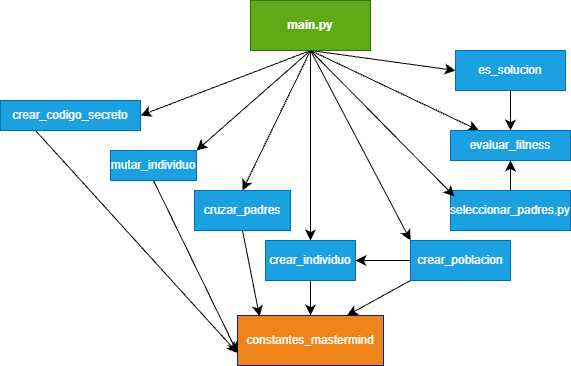

The diagram above was exported from draw.io. Its source (the exported page's mxGraphModel, read from the mxfile embedded in the PNG):
<mxGraphModel dx="1426" dy="811" grid="0" gridSize="10" guides="1" tooltips="1" connect="1" arrows="0" fold="1" page="1" pageScale="1" pageWidth="827" pageHeight="1169" background="light-dark(#FFFFFF,#F4F4F4)" math="0" shadow="0">
  <root>
    <mxCell id="0" />
    <mxCell id="1" parent="0" />
    <mxCell id="RYdwP3b5lRsPnTAlWBXI-1" edge="1" parent="1" source="RYdwP3b5lRsPnTAlWBXI-8" style="rounded=0;orthogonalLoop=1;jettySize=auto;html=1;exitX=0.5;exitY=1;exitDx=0;exitDy=0;entryX=0.5;entryY=0;entryDx=0;entryDy=0;fontSize=12;startSize=8;endSize=8;" target="RYdwP3b5lRsPnTAlWBXI-19">
      <mxGeometry relative="1" as="geometry" />
    </mxCell>
    <mxCell id="RYdwP3b5lRsPnTAlWBXI-2" edge="1" parent="1" source="RYdwP3b5lRsPnTAlWBXI-8" style="edgeStyle=none;curved=1;rounded=0;orthogonalLoop=1;jettySize=auto;html=1;exitX=0.5;exitY=1;exitDx=0;exitDy=0;entryX=0.5;entryY=0;entryDx=0;entryDy=0;fontSize=12;startSize=8;endSize=8;" target="RYdwP3b5lRsPnTAlWBXI-10">
      <mxGeometry relative="1" as="geometry" />
    </mxCell>
    <mxCell id="RYdwP3b5lRsPnTAlWBXI-3" edge="1" parent="1" source="RYdwP3b5lRsPnTAlWBXI-8" style="edgeStyle=none;curved=1;rounded=0;orthogonalLoop=1;jettySize=auto;html=1;exitX=0.5;exitY=1;exitDx=0;exitDy=0;entryX=1;entryY=0;entryDx=0;entryDy=0;fontSize=12;startSize=8;endSize=8;" target="RYdwP3b5lRsPnTAlWBXI-12">
      <mxGeometry relative="1" as="geometry" />
    </mxCell>
    <mxCell id="RYdwP3b5lRsPnTAlWBXI-4" edge="1" parent="1" source="RYdwP3b5lRsPnTAlWBXI-8" style="edgeStyle=none;curved=1;rounded=0;orthogonalLoop=1;jettySize=auto;html=1;exitX=0.5;exitY=1;exitDx=0;exitDy=0;fontSize=12;startSize=8;endSize=8;" target="RYdwP3b5lRsPnTAlWBXI-22">
      <mxGeometry relative="1" as="geometry" />
    </mxCell>
    <mxCell id="RYdwP3b5lRsPnTAlWBXI-5" edge="1" parent="1" source="RYdwP3b5lRsPnTAlWBXI-8" style="rounded=0;orthogonalLoop=1;jettySize=auto;html=1;exitX=0.5;exitY=1;exitDx=0;exitDy=0;entryX=0;entryY=0;entryDx=0;entryDy=0;fontSize=12;startSize=8;endSize=8;" target="RYdwP3b5lRsPnTAlWBXI-17">
      <mxGeometry relative="1" as="geometry" />
    </mxCell>
    <mxCell id="RYdwP3b5lRsPnTAlWBXI-6" edge="1" parent="1" source="RYdwP3b5lRsPnTAlWBXI-8" style="edgeStyle=none;curved=1;rounded=0;orthogonalLoop=1;jettySize=auto;html=1;exitX=0.5;exitY=1;exitDx=0;exitDy=0;entryX=0;entryY=0.5;entryDx=0;entryDy=0;fontSize=12;startSize=8;endSize=8;" target="RYdwP3b5lRsPnTAlWBXI-25">
      <mxGeometry relative="1" as="geometry" />
    </mxCell>
    <mxCell id="RYdwP3b5lRsPnTAlWBXI-7" edge="1" parent="1" source="RYdwP3b5lRsPnTAlWBXI-8" style="edgeStyle=none;curved=1;rounded=0;orthogonalLoop=1;jettySize=auto;html=1;exitX=0.5;exitY=1;exitDx=0;exitDy=0;entryX=1;entryY=0.5;entryDx=0;entryDy=0;fontSize=12;startSize=8;endSize=8;" target="RYdwP3b5lRsPnTAlWBXI-21">
      <mxGeometry relative="1" as="geometry" />
    </mxCell>
    <mxCell id="RYdwP3b5lRsPnTAlWBXI-8" parent="1" style="rounded=0;whiteSpace=wrap;html=1;fillColor=#60a917;fontColor=#ffffff;strokeColor=#2D7600;" value="&lt;b&gt;main.py&lt;/b&gt;" vertex="1">
      <mxGeometry height="50" width="120" x="350" y="660" as="geometry" />
    </mxCell>
    <mxCell id="RYdwP3b5lRsPnTAlWBXI-9" parent="1" style="rounded=0;whiteSpace=wrap;html=1;fillColor=light-dark(#EF8419,#EB840F);fontColor=#ffffff;strokeColor=#001DBC;" value="constantes_mastermind" vertex="1">
      <mxGeometry height="50" width="146" x="337" y="975" as="geometry" />
    </mxCell>
    <mxCell id="RYdwP3b5lRsPnTAlWBXI-10" parent="1" style="rounded=0;whiteSpace=wrap;html=1;fillColor=#1ba1e2;fontColor=#ffffff;strokeColor=#006EAF;" value="cruzar_padres" vertex="1">
      <mxGeometry height="40" width="96" x="294" y="850" as="geometry" />
    </mxCell>
    <mxCell id="RYdwP3b5lRsPnTAlWBXI-11" edge="1" parent="1" source="RYdwP3b5lRsPnTAlWBXI-12" style="edgeStyle=none;curved=1;rounded=0;orthogonalLoop=1;jettySize=auto;html=1;exitX=0.5;exitY=1;exitDx=0;exitDy=0;entryX=0;entryY=0.75;entryDx=0;entryDy=0;fontSize=12;startSize=8;endSize=8;" target="RYdwP3b5lRsPnTAlWBXI-9">
      <mxGeometry relative="1" as="geometry" />
    </mxCell>
    <mxCell id="RYdwP3b5lRsPnTAlWBXI-12" parent="1" style="rounded=0;whiteSpace=wrap;html=1;fillColor=#1ba1e2;fontColor=#ffffff;strokeColor=#006EAF;" value="mutar_individuo" vertex="1">
      <mxGeometry height="30" width="86" x="210" y="810" as="geometry" />
    </mxCell>
    <mxCell id="RYdwP3b5lRsPnTAlWBXI-13" edge="1" parent="1" source="RYdwP3b5lRsPnTAlWBXI-14" style="edgeStyle=none;curved=1;rounded=0;orthogonalLoop=1;jettySize=auto;html=1;exitX=0.5;exitY=0;exitDx=0;exitDy=0;entryX=0.5;entryY=1;entryDx=0;entryDy=0;fontSize=12;startSize=8;endSize=8;" target="RYdwP3b5lRsPnTAlWBXI-22">
      <mxGeometry relative="1" as="geometry" />
    </mxCell>
    <mxCell id="RYdwP3b5lRsPnTAlWBXI-14" parent="1" style="rounded=0;whiteSpace=wrap;html=1;fillColor=#1ba1e2;fontColor=#ffffff;strokeColor=#006EAF;" value="seleccionar_padres.py" vertex="1">
      <mxGeometry height="40" width="120" x="550" y="850" as="geometry" />
    </mxCell>
    <mxCell id="RYdwP3b5lRsPnTAlWBXI-15" edge="1" parent="1" source="RYdwP3b5lRsPnTAlWBXI-17" style="edgeStyle=none;curved=1;rounded=0;orthogonalLoop=1;jettySize=auto;html=1;exitX=0;exitY=0.5;exitDx=0;exitDy=0;entryX=1;entryY=0.5;entryDx=0;entryDy=0;fontSize=12;startSize=8;endSize=8;" target="RYdwP3b5lRsPnTAlWBXI-19">
      <mxGeometry relative="1" as="geometry" />
    </mxCell>
    <mxCell id="RYdwP3b5lRsPnTAlWBXI-16" edge="1" parent="1" source="RYdwP3b5lRsPnTAlWBXI-17" style="edgeStyle=none;curved=1;rounded=0;orthogonalLoop=1;jettySize=auto;html=1;exitX=0;exitY=1;exitDx=0;exitDy=0;entryX=0.75;entryY=0;entryDx=0;entryDy=0;fontSize=12;startSize=8;endSize=8;" target="RYdwP3b5lRsPnTAlWBXI-9">
      <mxGeometry relative="1" as="geometry" />
    </mxCell>
    <mxCell id="RYdwP3b5lRsPnTAlWBXI-17" parent="1" style="rounded=0;whiteSpace=wrap;html=1;fillColor=#1ba1e2;fontColor=#ffffff;strokeColor=#006EAF;" value="&lt;div&gt;&lt;br&gt;&lt;/div&gt;crear_poblacion&lt;div&gt;&lt;br&gt;&lt;/div&gt;" vertex="1">
      <mxGeometry height="40" width="100" x="510" y="900" as="geometry" />
    </mxCell>
    <mxCell id="RYdwP3b5lRsPnTAlWBXI-18" edge="1" parent="1" source="RYdwP3b5lRsPnTAlWBXI-19" style="edgeStyle=none;curved=1;rounded=0;orthogonalLoop=1;jettySize=auto;html=1;exitX=0.5;exitY=1;exitDx=0;exitDy=0;fontSize=12;startSize=8;endSize=8;" target="RYdwP3b5lRsPnTAlWBXI-9">
      <mxGeometry relative="1" as="geometry" />
    </mxCell>
    <mxCell id="RYdwP3b5lRsPnTAlWBXI-19" parent="1" style="rounded=0;whiteSpace=wrap;html=1;fillColor=#1ba1e2;fontColor=#ffffff;strokeColor=#006EAF;" value="&lt;div&gt;&lt;br&gt;&lt;/div&gt;crear_individuo&lt;div&gt;&lt;br&gt;&lt;/div&gt;" vertex="1">
      <mxGeometry height="40" width="90" x="365" y="900" as="geometry" />
    </mxCell>
    <mxCell id="RYdwP3b5lRsPnTAlWBXI-20" edge="1" parent="1" source="RYdwP3b5lRsPnTAlWBXI-21" style="edgeStyle=none;curved=1;rounded=0;orthogonalLoop=1;jettySize=auto;html=1;exitX=0.25;exitY=1;exitDx=0;exitDy=0;entryX=0;entryY=0.75;entryDx=0;entryDy=0;fontSize=12;startSize=8;endSize=8;" target="RYdwP3b5lRsPnTAlWBXI-9">
      <mxGeometry relative="1" as="geometry" />
    </mxCell>
    <mxCell id="RYdwP3b5lRsPnTAlWBXI-21" parent="1" style="rounded=0;whiteSpace=wrap;html=1;fillColor=#1ba1e2;fontColor=#ffffff;strokeColor=#006EAF;" value="crear_codigo_secreto" vertex="1">
      <mxGeometry height="30" width="140" x="100" y="760" as="geometry" />
    </mxCell>
    <mxCell id="RYdwP3b5lRsPnTAlWBXI-22" parent="1" style="rounded=0;whiteSpace=wrap;html=1;fillColor=#1ba1e2;fontColor=#ffffff;strokeColor=#006EAF;" value="evaluar_fitness" vertex="1">
      <mxGeometry height="30" width="120" x="550" y="790" as="geometry" />
    </mxCell>
    <mxCell id="RYdwP3b5lRsPnTAlWBXI-23" edge="1" parent="1" source="RYdwP3b5lRsPnTAlWBXI-8" style="edgeStyle=none;curved=1;rounded=0;orthogonalLoop=1;jettySize=auto;html=1;exitX=0.5;exitY=1;exitDx=0;exitDy=0;entryX=0.033;entryY=0.15;entryDx=0;entryDy=0;entryPerimeter=0;fontSize=12;startSize=8;endSize=8;" target="RYdwP3b5lRsPnTAlWBXI-14">
      <mxGeometry relative="1" as="geometry" />
    </mxCell>
    <mxCell id="RYdwP3b5lRsPnTAlWBXI-24" edge="1" parent="1" source="RYdwP3b5lRsPnTAlWBXI-25" style="edgeStyle=none;curved=1;rounded=0;orthogonalLoop=1;jettySize=auto;html=1;exitX=0.5;exitY=1;exitDx=0;exitDy=0;entryX=0.5;entryY=0;entryDx=0;entryDy=0;fontSize=12;startSize=8;endSize=8;" target="RYdwP3b5lRsPnTAlWBXI-22">
      <mxGeometry relative="1" as="geometry" />
    </mxCell>
    <mxCell id="RYdwP3b5lRsPnTAlWBXI-25" parent="1" style="rounded=0;whiteSpace=wrap;html=1;fillColor=#1ba1e2;fontColor=#ffffff;strokeColor=#006EAF;" value="es_solucion" vertex="1">
      <mxGeometry height="40" width="110" x="555" y="710" as="geometry" />
    </mxCell>
    <mxCell id="RYdwP3b5lRsPnTAlWBXI-26" edge="1" parent="1" source="RYdwP3b5lRsPnTAlWBXI-12" style="edgeStyle=none;curved=1;rounded=0;orthogonalLoop=1;jettySize=auto;html=1;exitX=0;exitY=0;exitDx=0;exitDy=0;fontSize=12;startSize=8;endSize=8;" target="RYdwP3b5lRsPnTAlWBXI-12">
      <mxGeometry relative="1" as="geometry" />
    </mxCell>
    <mxCell id="RYdwP3b5lRsPnTAlWBXI-27" edge="1" parent="1" source="RYdwP3b5lRsPnTAlWBXI-10" style="edgeStyle=none;curved=1;rounded=0;orthogonalLoop=1;jettySize=auto;html=1;exitX=0.5;exitY=1;exitDx=0;exitDy=0;entryX=0.151;entryY=0.02;entryDx=0;entryDy=0;entryPerimeter=0;fontSize=12;startSize=8;endSize=8;" target="RYdwP3b5lRsPnTAlWBXI-9">
      <mxGeometry relative="1" as="geometry" />
    </mxCell>
  </root>
</mxGraphModel>